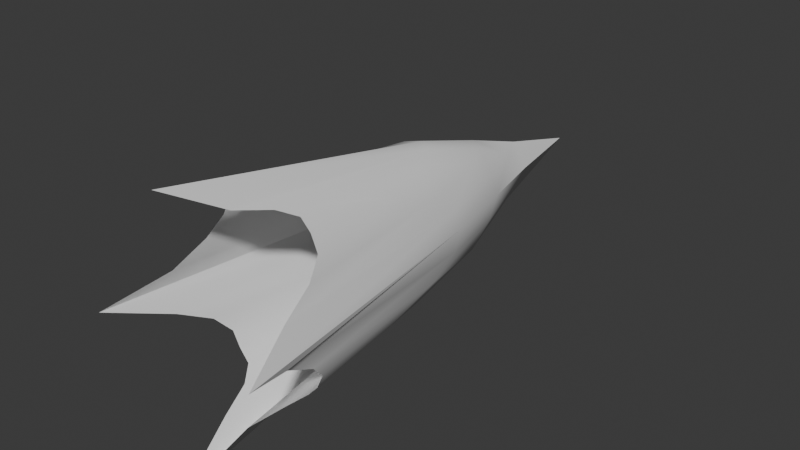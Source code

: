 # Source: Stinger.blend  (saved by Blender 4.2.66; exported with 4.5.12 LTS)
import bpy
from mathutils import Matrix  # noqa: F401  (used for matrix-valued properties, if any)

bpy.ops.wm.read_factory_settings(use_empty=True)
scene = bpy.context.scene
scene.name = 'Scene'

# ---- world
world_world = bpy.data.worlds.new('World'); scene.world = world_world
world_world.use_nodes = True; world_world.node_tree.nodes.clear()
_N = world_world.node_tree.nodes; _L = world_world.node_tree.links
n0 = _N.new('ShaderNodeOutputWorld'); n0.name = 'World Output'; n0.location = (300, 300)
n1 = _N.new('ShaderNodeBackground'); n1.name = 'Background'; n1.location = (10, 300)
n1.inputs[0].default_value = (0.05088, 0.05088, 0.05088, 1.0)
_L.new(n1.outputs[0], n0.inputs[0])
n0.is_active_output = True
world_world.color = (0.05088, 0.05088, 0.05088)
world_world.sun_shadow_jitter_overblur = 0.0

# ---- meshes
me_plane = bpy.data.meshes.new('Plane')
me_plane.from_pydata([(-0.6719, -0.6719, 1.94), (0.6719, -0.6719, 1.94), (-0.6719, 0.6719, 1.94), (0.6719, 0.6719, 1.94), (-0.776, 0.5273, 1.935), (-0.8542, 0.3646, 1.788), (-0.9344, 0.1931, 1.475), (-1.254, 3.218e-11, 0.9225), (-0.9344, -0.1931, 1.475), (-0.8542, -0.3646, 1.788), (-0.776, -0.5273, 1.935), (-0.5273, -0.776, 1.935), (-0.3646, -0.8542, 1.788), (-0.1931, -0.9344, 1.475), (0.0, -1.254, 0.9225), (0.1931, -0.9344, 1.475), (0.3646, -0.8542, 1.788), (0.5273, -0.776, 1.935), (0.776, -0.5273, 1.935), (0.8542, -0.3646, 1.788), (0.9344, -0.1931, 1.475), (1.254, 3.218e-11, 0.9225), (0.9344, 0.1931, 1.475), (0.8542, 0.3646, 1.788), (0.776, 0.5273, 1.935), (0.5273, 0.776, 1.935), (0.3646, 0.8542, 1.788), (0.1931, 0.9344, 1.475), (0.0, 1.254, 0.9225), (-0.1931, 0.9344, 1.475), (-0.3646, 0.8542, 1.788), (-0.5273, 0.776, 1.935), (-0.591, -0.591, 2.856), (-0.4002, -0.643, 3.383), (-0.2021, -0.6761, 3.669), (0.0, -0.6875, 3.753), (0.2021, -0.6761, 3.669), (0.4002, -0.643, 3.383), (0.591, -0.591, 2.856), (-0.643, -0.4002, 3.383), (-0.4306, -0.4306, 4.139), (-0.2159, -0.451, 4.38), (0.0, -0.4583, 4.483), (0.2159, -0.451, 4.38), (0.4306, -0.4306, 4.139), (0.643, -0.4002, 3.383), (-0.6761, -0.2021, 3.669), (-0.451, -0.2159, 4.38), (-0.2256, -0.2256, 4.866), (0.0, -0.2292, 5.148), (0.2256, -0.2256, 4.866), (0.451, -0.2159, 4.38), (0.6761, -0.2021, 3.669), (-0.6875, 5.104e-08, 3.753), (-0.4583, 5.159e-08, 4.483), (-0.2292, 6.36e-08, 5.148), (0.0, 7.421e-08, 5.989), (0.2292, 6.278e-08, 5.148), (0.4583, 5.345e-08, 4.483), (0.6875, 4.103e-08, 3.753), (-0.6761, 0.2021, 3.669), (-0.451, 0.2159, 4.38), (-0.2256, 0.2256, 4.866), (0.0, 0.2292, 5.148), (0.2256, 0.2256, 4.866), (0.451, 0.2159, 4.38), (0.6761, 0.2021, 3.669), (-0.643, 0.4002, 3.383), (-0.4306, 0.4306, 4.139), (-0.2159, 0.451, 4.38), (0.0, 0.4583, 4.483), (0.2159, 0.451, 4.38), (0.4306, 0.4306, 4.139), (0.643, 0.4002, 3.383), (-0.591, 0.591, 2.856), (-0.4002, 0.643, 3.383), (-0.2021, 0.6761, 3.669), (0.0, 0.6875, 3.753), (0.2021, 0.6761, 3.669), (0.4002, 0.643, 3.383), (0.591, 0.591, 2.856)], [], [(32, 33, 40, 39), (33, 34, 41, 40), (34, 35, 42, 41), (35, 36, 43, 42), (36, 37, 44, 43), (37, 38, 45, 44), (39, 40, 47, 46), (40, 41, 48, 47), (41, 42, 49, 48), (42, 43, 50, 49), (43, 44, 51, 50), (44, 45, 52, 51), (46, 47, 54, 53), (47, 48, 55, 54), (48, 49, 56, 55), (49, 50, 57, 56), (50, 51, 58, 57), (51, 52, 59, 58), (53, 54, 61, 60), (54, 55, 62, 61), (55, 56, 63, 62), (56, 57, 64, 63), (57, 58, 65, 64), (58, 59, 66, 65), (60, 61, 68, 67), (61, 62, 69, 68), (62, 63, 70, 69), (63, 64, 71, 70), (64, 65, 72, 71), (65, 66, 73, 72), (67, 68, 75, 74), (68, 69, 76, 75), (69, 70, 77, 76), (70, 71, 78, 77), (71, 72, 79, 78), (72, 73, 80, 79), (0, 11, 32, 10), (11, 12, 33, 32), (12, 13, 34, 33), (13, 14, 35, 34), (14, 15, 36, 35), (15, 16, 37, 36), (16, 17, 38, 37), (17, 1, 18, 38), (38, 18, 19, 45), (45, 19, 20, 52), (52, 20, 21, 59), (59, 21, 22, 66), (66, 22, 23, 73), (73, 23, 24, 80), (80, 24, 3, 25), (79, 80, 25, 26), (78, 79, 26, 27), (77, 78, 27, 28), (76, 77, 28, 29), (75, 76, 29, 30), (74, 75, 30, 31), (4, 74, 31, 2), (5, 67, 74, 4), (6, 60, 67, 5), (7, 53, 60, 6), (8, 46, 53, 7), (9, 39, 46, 8), (10, 32, 39, 9)])
me_plane.polygons.foreach_set('use_smooth', [True] * 64)
_k = set([(7, 53), (14, 35), (21, 59), (28, 77), (42, 49), (49, 56), (54, 55), (55, 56), (56, 57), (56, 63), (57, 58), (63, 70)])
me_plane.attributes.new('sharp_edge', 'BOOLEAN', 'EDGE').data.foreach_set('value', [ (min(e.vertices), max(e.vertices)) in _k for e in me_plane.edges])
_uv = me_plane.uv_layers.new(name='UVMap')
_uv.uv.foreach_set('vector', [-0.2955, 0.9169, -0.2001, 1.18, -0.2153, 1.558, -0.3215, 1.18, -0.2001, 1.18, -0.1011, 1.323, -0.108, 1.679, -0.2153, 1.558, -0.1011, 1.323, 0.0, 1.365, 0.0, 1.73, -0.108, 1.679, 0.0, 1.365, 0.1011, 1.323, 0.108, 1.679, 0.0, 1.73, 0.1011, 1.323, 0.2001, 1.18, 0.2153, 1.558, 0.108, 1.679, 0.2001, 1.18, 0.2955, 0.9169, 0.3215, 1.18, 0.2153, 1.558, 0.2001, 1.18, 0.2153, 1.558, 0.108, 1.679, 0.1011, 1.323, -0.2153, 1.558, -0.108, 1.679, -0.1128, 1.922, -0.2255, 1.679, -0.108, 1.679, 0.0, 1.73, 0.0, 2.063, -0.1128, 1.922, 0.0, 1.73, 0.108, 1.679, 0.1128, 1.922, 0.0, 2.063, 0.108, 1.679, 0.2153, 1.558, 0.2255, 1.679, 0.1128, 1.922, -0.2153, 1.558, -0.2001, 1.18, -0.1011, 1.323, -0.108, 1.679, 0.1011, 1.323, 0.108, 1.679, -1.97e-08, 1.73, -1.942e-08, 1.365, 0.108, 1.679, 0.1128, 1.922, -2.57e-08, 2.063, -1.97e-08, 1.73, -0.1128, 1.922, 0.0, 2.063, 0.0, 2.483, -0.1146, 2.063, 0.0, 2.063, 0.1128, 1.922, 0.1146, 2.063, 0.0, 2.483, -0.1128, 1.922, -0.108, 1.679, 2.063e-08, 1.73, 2.53e-08, 2.063, -0.108, 1.679, -0.1011, 1.323, 1.442e-08, 1.365, 2.063e-08, 1.73, -1.942e-08, 1.365, -1.97e-08, 1.73, -0.108, 1.679, -0.1011, 1.323, -1.97e-08, 1.73, -2.57e-08, 2.063, -0.1128, 1.922, -0.108, 1.679, 0.1146, 2.063, 0.0, 2.483, 0.0, 2.063, 0.1128, 1.922, 0.0, 2.483, -0.1146, 2.063, -0.1128, 1.922, 0.0, 2.063, 2.53e-08, 2.063, 2.063e-08, 1.73, 0.108, 1.679, 0.1128, 1.922, 2.063e-08, 1.73, 1.442e-08, 1.365, 0.1011, 1.323, 0.108, 1.679, -0.1011, 1.323, -0.108, 1.679, -0.2153, 1.558, -0.2001, 1.18, 0.2255, 1.679, 0.1128, 1.922, 0.108, 1.679, 0.2153, 1.558, 0.1128, 1.922, 0.0, 2.063, 0.0, 1.73, 0.108, 1.679, 0.0, 2.063, -0.1128, 1.922, -0.108, 1.679, 0.0, 1.73, -0.1128, 1.922, -0.2255, 1.679, -0.2153, 1.558, -0.108, 1.679, 0.108, 1.679, 0.1011, 1.323, 0.2001, 1.18, 0.2153, 1.558, 0.3215, 1.18, 0.2153, 1.558, 0.2001, 1.18, 0.2955, 0.9169, 0.2153, 1.558, 0.108, 1.679, 0.1011, 1.323, 0.2001, 1.18, 0.108, 1.679, 0.0, 1.73, 0.0, 1.365, 0.1011, 1.323, 0.0, 1.73, -0.108, 1.679, -0.1011, 1.323, 0.0, 1.365, -0.108, 1.679, -0.2153, 1.558, -0.2001, 1.18, -0.1011, 1.323, -0.2153, 1.558, -0.3215, 1.18, -0.2955, 0.9169, -0.2001, 1.18, -0.3359, 0.4586, -0.2637, 0.4563, -0.2955, 0.9169, -0.388, 0.4563, -0.2637, 0.4563, -0.1823, 0.3828, -0.2001, 1.18, -0.2955, 0.9169, -0.1823, 0.3828, -0.09654, 0.2262, -0.1011, 1.323, -0.2001, 1.18, -0.09654, 0.2262, 0.0, -0.04997, 0.0, 1.365, -0.1011, 1.323, 0.0, -0.04997, 0.09654, 0.2262, 0.1011, 1.323, 0.0, 1.365, 0.09654, 0.2262, 0.1823, 0.3828, 0.2001, 1.18, 0.1011, 1.323, 0.1823, 0.3828, 0.2637, 0.4563, 0.2955, 0.9169, 0.2001, 1.18, 0.2637, 0.4563, 0.3359, 0.4586, 0.388, 0.4563, 0.2955, 0.9169, -0.2955, 0.9169, -0.2637, 0.4563, -0.1823, 0.3828, -0.2001, 1.18, -0.2001, 1.18, -0.1823, 0.3828, -0.09654, 0.2262, -0.1011, 1.323, -0.1011, 1.323, -0.09654, 0.2262, -6.08e-09, -0.04997, 1.442e-08, 1.365, 1.442e-08, 1.365, -6.08e-09, -0.04997, 0.09654, 0.2262, 0.1011, 1.323, 0.1011, 1.323, 0.09654, 0.2262, 0.1823, 0.3828, 0.2001, 1.18, 0.2001, 1.18, 0.1823, 0.3828, 0.2637, 0.4563, 0.2955, 0.9169, -0.2955, 0.9169, -0.388, 0.4563, -0.3359, 0.4586, -0.2637, 0.4563, -0.2001, 1.18, -0.2955, 0.9169, -0.2637, 0.4563, -0.1823, 0.3828, -0.1011, 1.323, -0.2001, 1.18, -0.1823, 0.3828, -0.09654, 0.2262, 0.0, 1.365, -0.1011, 1.323, -0.09654, 0.2262, 0.0, -0.04997, 0.1011, 1.323, 0.0, 1.365, 0.0, -0.04997, 0.09654, 0.2262, 0.2001, 1.18, 0.1011, 1.323, 0.09654, 0.2262, 0.1823, 0.3828, 0.2955, 0.9169, 0.2001, 1.18, 0.1823, 0.3828, 0.2637, 0.4563, 0.388, 0.4563, 0.2955, 0.9169, 0.2637, 0.4563, 0.3359, 0.4586, -0.1823, 0.3828, -0.2001, 1.18, -0.2955, 0.9169, -0.2637, 0.4563, -0.09654, 0.2262, -0.1011, 1.323, -0.2001, 1.18, -0.1823, 0.3828, 6.08e-09, -0.04997, -1.942e-08, 1.365, -0.1011, 1.323, -0.09654, 0.2262, 0.09654, 0.2262, 0.1011, 1.323, -1.942e-08, 1.365, 6.08e-09, -0.04997, 0.1823, 0.3828, 0.2001, 1.18, 0.1011, 1.323, 0.09654, 0.2262, 0.2637, 0.4563, 0.2955, 0.9169, 0.2001, 1.18, 0.1823, 0.3828])
me_plane.update()

# ---- objects
ob_plane = bpy.data.objects.new('Plane', me_plane)

# ---- transforms, parenting, visibility, modifiers, constraints
ob_plane.location = (0.0, 0.0, 0.0)
ob_plane.rotation_euler = (4.712, -0.0, 0.0)
ob_plane.scale = (0.6435, 1.0, 1.0)

# ---- collection membership
scene.collection.objects.link(ob_plane)

# ---- scene / render settings (as saved in the file)
scene.frame_start = 1; scene.frame_end = 250; scene.frame_set(1)
scene.render.engine = 'BLENDER_EEVEE_NEXT'
bpy.context.view_layer.update()

# ---- added for rendering (the .blend has no active camera and no usable light): camera, sun
cam_auto = bpy.data.cameras.new('AutoCamera')
cam_auto.lens = 50.0
cam_auto.sensor_width = 36.0
cam_auto.clip_end = 1000.0
ob_auto_camera = bpy.data.objects.new('AutoCamera', cam_auto)
scene.collection.objects.link(ob_auto_camera)
ob_auto_camera.location = (5.43965, -3.07179, 4.35172)
ob_auto_camera.rotation_euler = (1.09748, -7.21219e-08, 0.694738)
scene.camera = ob_auto_camera
light_auto_sun = bpy.data.lights.new('AutoSun', 'SUN')
light_auto_sun.energy = 3.0
light_auto_sun.angle = 0.0523599
ob_auto_sun = bpy.data.objects.new('AutoSun', light_auto_sun)
scene.collection.objects.link(ob_auto_sun)
ob_auto_sun.rotation_euler = (0.872665, 0.174533, 0.523599)
bpy.context.view_layer.update()
